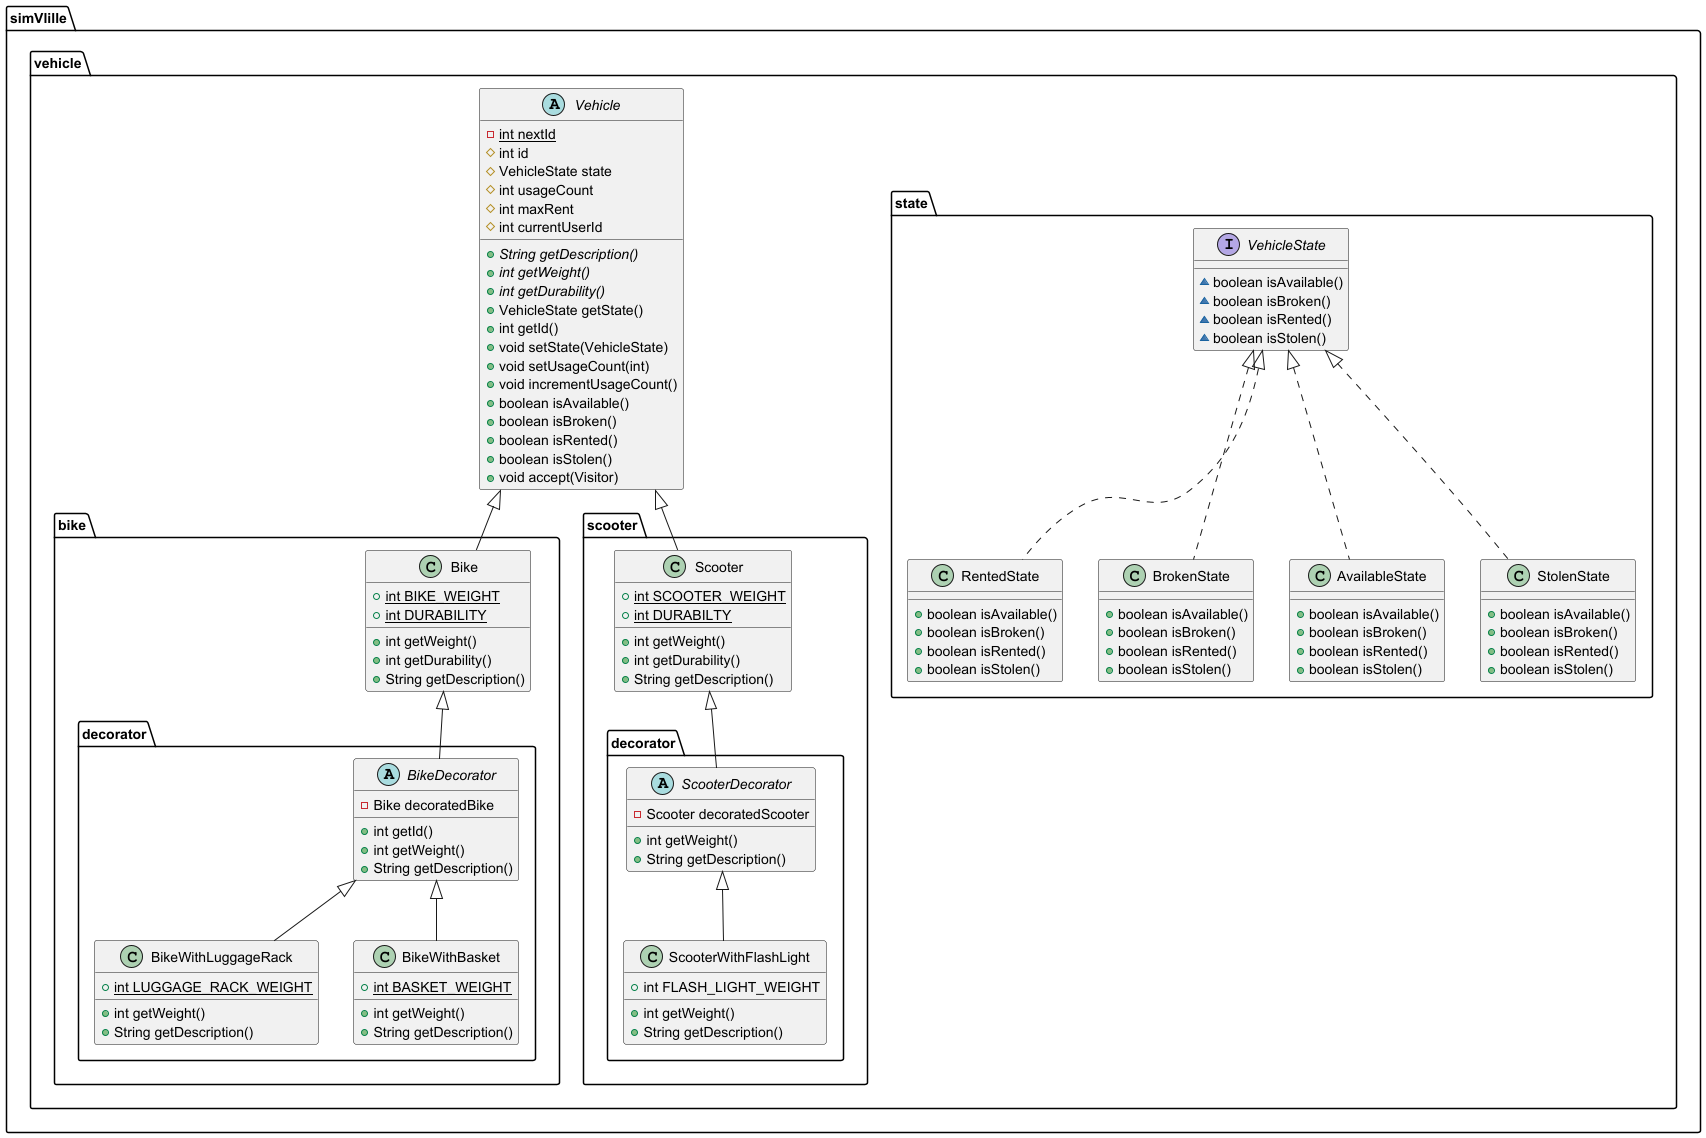

The diagram above was rendered by PlantUML. Its source (embedded in the PNG):
@startuml
class simVlille.vehicle.bike.decorator.BikeWithLuggageRack {
+ {static} int LUGGAGE_RACK_WEIGHT
+ int getWeight()
+ String getDescription()
}


class simVlille.vehicle.state.RentedState {
+ boolean isAvailable()
+ boolean isBroken()
+ boolean isRented()
+ boolean isStolen()
}

abstract class simVlille.vehicle.scooter.decorator.ScooterDecorator {
- Scooter decoratedScooter
+ int getWeight()
+ String getDescription()
}


interface simVlille.vehicle.state.VehicleState {
~ boolean isAvailable()
~ boolean isBroken()
~ boolean isRented()
~ boolean isStolen()
}

class simVlille.vehicle.state.BrokenState {
+ boolean isAvailable()
+ boolean isBroken()
+ boolean isRented()
+ boolean isStolen()
}

class simVlille.vehicle.scooter.Scooter {
+ {static} int SCOOTER_WEIGHT
+ {static} int DURABILTY
+ int getWeight()
+ int getDurability()
+ String getDescription()
}


class simVlille.vehicle.state.AvailableState {
+ boolean isAvailable()
+ boolean isBroken()
+ boolean isRented()
+ boolean isStolen()
}

class simVlille.vehicle.state.StolenState {
+ boolean isAvailable()
+ boolean isBroken()
+ boolean isRented()
+ boolean isStolen()
}

abstract class simVlille.vehicle.Vehicle {
- {static} int nextId
# int id
# VehicleState state
# int usageCount
# int maxRent
# int currentUserId
+ {abstract}String getDescription()
+ {abstract}int getWeight()
+ {abstract}int getDurability()
+ VehicleState getState()
+ int getId()
+ void setState(VehicleState)
+ void setUsageCount(int)
+ void incrementUsageCount()
+ boolean isAvailable()
+ boolean isBroken()
+ boolean isRented()
+ boolean isStolen()
+ void accept(Visitor)
}


abstract class simVlille.vehicle.bike.decorator.BikeDecorator {
- Bike decoratedBike
+ int getId()
+ int getWeight()
+ String getDescription()
}


class simVlille.vehicle.bike.decorator.BikeWithBasket {
+ {static} int BASKET_WEIGHT
+ int getWeight()
+ String getDescription()
}


class simVlille.vehicle.bike.Bike {
+ {static} int BIKE_WEIGHT
+ {static} int DURABILITY
+ int getWeight()
+ int getDurability()
+ String getDescription()
}


class simVlille.vehicle.scooter.decorator.ScooterWithFlashLight {
+ int FLASH_LIGHT_WEIGHT
+ int getWeight()
+ String getDescription()
}




simVlille.vehicle.bike.decorator.BikeDecorator <|-- simVlille.vehicle.bike.decorator.BikeWithLuggageRack
simVlille.vehicle.state.VehicleState <|.. simVlille.vehicle.state.RentedState
simVlille.vehicle.scooter.Scooter <|-- simVlille.vehicle.scooter.decorator.ScooterDecorator
simVlille.vehicle.state.VehicleState <|.. simVlille.vehicle.state.BrokenState
simVlille.vehicle.Vehicle <|-- simVlille.vehicle.scooter.Scooter
simVlille.vehicle.state.VehicleState <|.. simVlille.vehicle.state.AvailableState
simVlille.vehicle.state.VehicleState <|.. simVlille.vehicle.state.StolenState
simVlille.vehicle.bike.Bike <|-- simVlille.vehicle.bike.decorator.BikeDecorator
simVlille.vehicle.bike.decorator.BikeDecorator <|-- simVlille.vehicle.bike.decorator.BikeWithBasket
simVlille.vehicle.Vehicle <|-- simVlille.vehicle.bike.Bike
simVlille.vehicle.scooter.decorator.ScooterDecorator <|-- simVlille.vehicle.scooter.decorator.ScooterWithFlashLight
@enduml